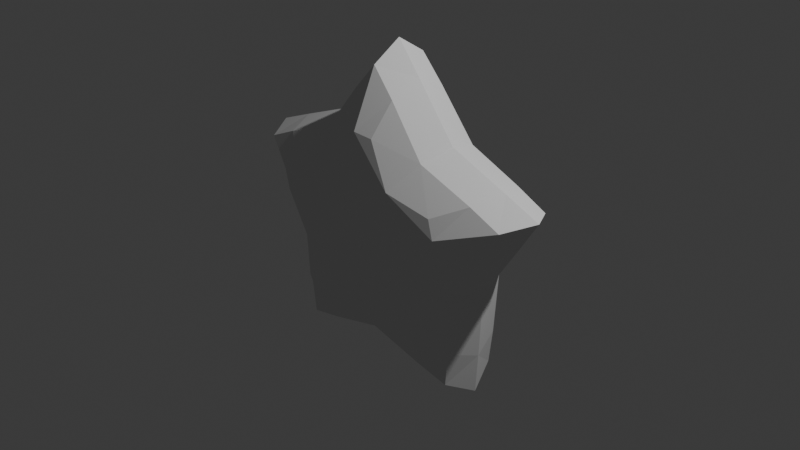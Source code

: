 # Source: star.blend  (saved by Blender 4.4.30; exported with 4.5.12 LTS)
import bpy
from mathutils import Matrix  # noqa: F401  (used for matrix-valued properties, if any)

bpy.ops.wm.read_factory_settings(use_empty=True)
scene = bpy.context.scene
scene.name = 'Scene'

# ---- collections
col_collection = bpy.data.collections.new('Collection'); scene.collection.children.link(col_collection)

# ---- world
world_world = bpy.data.worlds.new('World'); scene.world = world_world
world_world.use_nodes = True; world_world.node_tree.nodes.clear()
_N = world_world.node_tree.nodes; _L = world_world.node_tree.links
n0 = _N.new('ShaderNodeOutputWorld'); n0.name = 'World Output'; n0.location = (300, 300)
n1 = _N.new('ShaderNodeBackground'); n1.name = 'Background'; n1.location = (10, 300)
n1.inputs[0].default_value = (0.05088, 0.05088, 0.05088, 1.0)
_L.new(n1.outputs[0], n0.inputs[0])
n0.is_active_output = True
world_world.color = (0.05088, 0.05088, 0.05088)
world_world.sun_shadow_jitter_overblur = 0.0

# ---- cameras
cam_camera = bpy.data.cameras.new('Camera')
cam_camera.clip_end = 100.0
cam_camera.ortho_scale = 7.314

# ---- lights
light_light = bpy.data.lights.new('Light', 'POINT')
light_light.energy = 1000.0
light_light.shadow_soft_size = 0.1

# ---- meshes
me_sphere_001 = bpy.data.meshes.new('Sphere.001')
me_sphere_001.from_pydata([(0.6583, 0.9061, 0.3469), (0.6583, 0.9061, -0.3469), (-1.118e-08, -1.304e-08, -0.7795), (1.616, 0.525, 0.3161), (1.616, 0.525, -0.3161), (1.065, -0.3461, 0.3469), (1.065, -0.3461, -0.3469), (0.9987, -1.375, 0.3161), (0.9987, -1.375, -0.3161), (1.63e-08, -1.12, 0.3469), (1.304e-08, -1.12, -0.3469), (7.451e-09, -1.304e-08, 0.7795), (-0.9987, -1.375, 0.3161), (-0.9987, -1.375, -0.3161), (-1.065, -0.3461, 0.3469), (-1.065, -0.3461, -0.3469), (-1.616, 0.525, 0.3161), (-1.616, 0.525, -0.3161), (-0.6583, 0.9061, 0.3469), (-0.6583, 0.9061, -0.3469), (-2.13e-08, 1.699, 0.3161), (-1.828e-08, 1.699, -0.3161), (0.728, 1.002, -2.887e-08), (0.4603, 0.6335, -0.6056), (1.806, 0.5868, -2.049e-08), (1.271, 0.6766, -0.3262), (1.271, 0.6766, 0.3262), (1.178, -0.3827, 1.164e-08), (1.426, 0.1995, -0.3262), (1.426, 0.1995, 0.3262), (1.116, -1.536, 5.122e-08), (1.036, -0.9994, -0.3262), (1.036, -0.9994, 0.3262), (1.304e-08, -1.238, 1.816e-08), (0.6303, -1.294, -0.3262), (0.6303, -1.294, 0.3262), (-0.6487, -0.8928, 0.5813), (-1.116, -1.536, 5.122e-08), (-0.6303, -1.294, -0.3262), (-0.6303, -1.294, 0.3262), (-1.178, -0.3827, 0.0), (-1.036, -0.9994, -0.3262), (-1.036, -0.9994, 0.3262), (-1.806, 0.5868, -2.049e-08), (-1.426, 0.1995, -0.3262), (-1.426, 0.1995, 0.3262), (-0.728, 1.002, -2.515e-08), (-1.271, 0.6766, -0.3262), (-1.271, 0.6766, 0.3262), (-2.887e-08, 1.899, -7.777e-08), (-0.2508, 1.418, -0.3262), (-0.2508, 1.418, 0.3262), (-1.723e-08, 1.104, 0.5813), (-1.118e-08, 1.104, -0.5813), (0.4603, 0.6335, 0.6056), (0.2508, 1.418, -0.3262), (0.2508, 1.418, 0.3262), (1.05, 0.341, 0.5813), (1.05, 0.341, -0.5813), (0.7447, -0.242, 0.6056), (0.7447, -0.242, -0.6056), (0.6487, -0.8928, 0.5813), (0.6487, -0.8928, -0.5813), (1.304e-08, -0.7831, 0.6056), (-3.725e-09, -0.7831, -0.6056), (-0.6487, -0.8928, -0.5813), (-0.7447, -0.242, 0.6056), (-0.7447, -0.242, -0.6056), (-1.05, 0.341, 0.5813), (-1.05, 0.341, -0.5813), (-0.4603, 0.6335, 0.6056), (-0.4603, 0.6335, -0.6056), (0.1981, 1.075, -0.5455), (0.2763, 1.563, -5.402e-08), (0.1981, 1.075, 0.5455), (0.9608, 0.5205, -0.5455), (1.401, 0.7459, -1.63e-08), (0.9608, 0.5205, 0.5455), (1.083, 0.1437, -0.5455), (1.572, 0.2203, -1.071e-08), (1.083, 0.1437, 0.5455), (0.7919, -0.753, -0.5455), (1.142, -1.102, 3.772e-08), (0.7919, -0.753, 0.5455), (0.4714, -0.9859, -0.5455), (0.6954, -1.427, 3.958e-08), (0.4714, -0.9859, 0.5455), (-0.4714, -0.9859, -0.5455), (-0.6954, -1.427, 3.958e-08), (-0.4714, -0.9859, 0.5455), (-0.7919, -0.753, -0.5455), (-1.142, -1.102, 3.586e-08), (-0.7919, -0.753, 0.5455), (-1.083, 0.1437, -0.5455), (-1.572, 0.2203, -1.257e-08), (-1.083, 0.1437, 0.5455), (-0.9608, 0.5205, -0.5455), (-1.401, 0.7459, -1.537e-08), (-0.9608, 0.5205, 0.5455), (-0.1981, 1.075, -0.5455), (-0.2763, 1.563, -5.495e-08), (-0.1981, 1.075, 0.5455)], [], [(53, 23, 2), (55, 53, 21), (1, 72, 55), (21, 73, 55), (20, 73, 49), (56, 22, 73), (55, 22, 1), (52, 56, 20), (54, 52, 11), (0, 74, 54), (23, 58, 2), (1, 75, 23), (58, 25, 4), (22, 25, 1), (22, 26, 76), (76, 3, 24), (76, 4, 25), (0, 77, 26), (57, 54, 11), (26, 57, 3), (58, 60, 2), (28, 58, 4), (6, 78, 28), (4, 79, 28), (3, 79, 24), (29, 27, 79), (28, 27, 6), (57, 29, 3), (59, 57, 11), (5, 80, 59), (60, 62, 2), (6, 81, 60), (62, 31, 8), (27, 31, 6), (27, 32, 82), (82, 7, 30), (82, 8, 31), (5, 83, 32), (61, 59, 11), (32, 61, 7), (62, 64, 2), (34, 62, 8), (10, 84, 34), (8, 85, 34), (7, 85, 30), (35, 33, 85), (34, 33, 10), (61, 35, 7), (63, 61, 11), (9, 86, 63), (64, 65, 2), (10, 87, 64), (65, 38, 13), (33, 38, 10), (33, 39, 88), (88, 12, 37), (88, 13, 38), (9, 89, 39), (36, 63, 11), (39, 36, 12), (65, 67, 2), (41, 65, 13), (15, 90, 41), (13, 91, 41), (12, 91, 37), (42, 40, 91), (41, 40, 15), (36, 42, 12), (66, 36, 11), (14, 92, 66), (67, 69, 2), (15, 93, 67), (69, 44, 17), (40, 44, 15), (40, 45, 94), (94, 16, 43), (94, 17, 44), (14, 95, 45), (68, 66, 11), (45, 68, 16), (69, 71, 2), (47, 69, 17), (19, 96, 47), (17, 97, 47), (16, 97, 43), (48, 46, 97), (47, 46, 19), (68, 48, 16), (70, 68, 11), (18, 98, 70), (71, 53, 2), (19, 99, 71), (53, 50, 21), (46, 50, 19), (46, 51, 100), (100, 20, 49), (100, 21, 50), (18, 101, 51), (52, 70, 11), (51, 52, 20), (53, 72, 23), (55, 72, 53), (1, 23, 72), (21, 49, 73), (20, 56, 73), (56, 0, 22), (55, 73, 22), (52, 74, 56), (54, 74, 52), (0, 56, 74), (23, 75, 58), (1, 25, 75), (58, 75, 25), (22, 76, 25), (22, 0, 26), (76, 26, 3), (76, 24, 4), (0, 54, 77), (57, 77, 54), (26, 77, 57), (58, 78, 60), (28, 78, 58), (6, 60, 78), (4, 24, 79), (3, 29, 79), (29, 5, 27), (28, 79, 27), (57, 80, 29), (59, 80, 57), (5, 29, 80), (60, 81, 62), (6, 31, 81), (62, 81, 31), (27, 82, 31), (27, 5, 32), (82, 32, 7), (82, 30, 8), (5, 59, 83), (61, 83, 59), (32, 83, 61), (62, 84, 64), (34, 84, 62), (10, 64, 84), (8, 30, 85), (7, 35, 85), (35, 9, 33), (34, 85, 33), (61, 86, 35), (63, 86, 61), (9, 35, 86), (64, 87, 65), (10, 38, 87), (65, 87, 38), (33, 88, 38), (33, 9, 39), (88, 39, 12), (88, 37, 13), (9, 63, 89), (36, 89, 63), (39, 89, 36), (65, 90, 67), (41, 90, 65), (15, 67, 90), (13, 37, 91), (12, 42, 91), (42, 14, 40), (41, 91, 40), (36, 92, 42), (66, 92, 36), (14, 42, 92), (67, 93, 69), (15, 44, 93), (69, 93, 44), (40, 94, 44), (40, 14, 45), (94, 45, 16), (94, 43, 17), (14, 66, 95), (68, 95, 66), (45, 95, 68), (69, 96, 71), (47, 96, 69), (19, 71, 96), (17, 43, 97), (16, 48, 97), (48, 18, 46), (47, 97, 46), (68, 98, 48), (70, 98, 68), (18, 48, 98), (71, 99, 53), (19, 50, 99), (53, 99, 50), (46, 100, 50), (46, 18, 51), (100, 51, 20), (100, 49, 21), (18, 70, 101), (52, 101, 70), (51, 101, 52)])
_uv = me_sphere_001.uv_layers.new(name='UVMap')
_uv.uv.foreach_set('vector', [0.675, 0.1667, 0.625, 0.1667, 0.65, 0.0, 0.65, 0.3457, 0.675, 0.1667, 0.7, 0.3333, 0.6, 0.3333, 0.65, 0.2245, 0.65, 0.3457, 0.7, 0.3333, 0.65, 0.5, 0.65, 0.3457, 0.7, 0.6667, 0.65, 0.5, 0.7, 0.5, 0.65, 0.6543, 0.6, 0.5, 0.65, 0.5, 0.65, 0.3457, 0.6, 0.5, 0.6, 0.3333, 0.675, 0.8333, 0.65, 0.6543, 0.7, 0.6667, 0.625, 0.8333, 0.675, 0.8333, 0.65, 1.0, 0.6, 0.6667, 0.65, 0.7755, 0.625, 0.8333, 0.575, 0.1667, 0.525, 0.1667, 0.55, 0.0, 0.6, 0.3333, 0.55, 0.2245, 0.575, 0.1667, 0.525, 0.1667, 0.55, 0.3457, 0.5, 0.3333, 0.6, 0.5, 0.55, 0.3457, 0.6, 0.3333, 0.6, 0.5, 0.55, 0.6543, 0.55, 0.5, 0.55, 0.5, 0.5, 0.6667, 0.5, 0.5, 0.55, 0.5, 0.5, 0.3333, 0.55, 0.3457, 0.6, 0.6667, 0.55, 0.7755, 0.55, 0.6543, 0.525, 0.8333, 0.575, 0.8333, 0.55, 1.0, 0.55, 0.6543, 0.525, 0.8333, 0.5, 0.6667, 0.475, 0.1667, 0.425, 0.1667, 0.45, 0.0, 0.45, 0.3457, 0.475, 0.1667, 0.5, 0.3333, 0.4, 0.3333, 0.45, 0.2245, 0.45, 0.3457, 0.5, 0.3333, 0.45, 0.5, 0.45, 0.3457, 0.5, 0.6667, 0.45, 0.5, 0.5, 0.5, 0.45, 0.6543, 0.4, 0.5, 0.45, 0.5, 0.45, 0.3457, 0.4, 0.5, 0.4, 0.3333, 0.475, 0.8333, 0.45, 0.6543, 0.5, 0.6667, 0.425, 0.8333, 0.475, 0.8333, 0.45, 1.0, 0.4, 0.6667, 0.45, 0.7755, 0.425, 0.8333, 0.375, 0.1667, 0.325, 0.1667, 0.35, 0.0, 0.4, 0.3333, 0.35, 0.2245, 0.375, 0.1667, 0.325, 0.1667, 0.35, 0.3457, 0.3, 0.3333, 0.4, 0.5, 0.35, 0.3457, 0.4, 0.3333, 0.4, 0.5, 0.35, 0.6543, 0.35, 0.5, 0.35, 0.5, 0.3, 0.6667, 0.3, 0.5, 0.35, 0.5, 0.3, 0.3333, 0.35, 0.3457, 0.4, 0.6667, 0.35, 0.7755, 0.35, 0.6543, 0.325, 0.8333, 0.375, 0.8333, 0.35, 1.0, 0.35, 0.6543, 0.325, 0.8333, 0.3, 0.6667, 0.275, 0.1667, 0.225, 0.1667, 0.25, 0.0, 0.25, 0.3457, 0.275, 0.1667, 0.3, 0.3333, 0.2, 0.3333, 0.25, 0.2245, 0.25, 0.3457, 0.3, 0.3333, 0.25, 0.5, 0.25, 0.3457, 0.3, 0.6667, 0.25, 0.5, 0.3, 0.5, 0.25, 0.6543, 0.2, 0.5, 0.25, 0.5, 0.25, 0.3457, 0.2, 0.5, 0.2, 0.3333, 0.275, 0.8333, 0.25, 0.6543, 0.3, 0.6667, 0.225, 0.8333, 0.275, 0.8333, 0.25, 1.0, 0.2, 0.6667, 0.25, 0.7755, 0.225, 0.8333, 0.175, 0.1667, 0.125, 0.1667, 0.15, 0.0, 0.2, 0.3333, 0.15, 0.2245, 0.175, 0.1667, 0.125, 0.1667, 0.15, 0.3457, 0.1, 0.3333, 0.2, 0.5, 0.15, 0.3457, 0.2, 0.3333, 0.2, 0.5, 0.15, 0.6543, 0.15, 0.5, 0.15, 0.5, 0.1, 0.6667, 0.1, 0.5, 0.15, 0.5, 0.1, 0.3333, 0.15, 0.3457, 0.2, 0.6667, 0.15, 0.7755, 0.15, 0.6543, 0.125, 0.8333, 0.175, 0.8333, 0.15, 1.0, 0.15, 0.6543, 0.125, 0.8333, 0.1, 0.6667, 0.075, 0.1667, 0.025, 0.1667, 0.05, 0.0, 0.05, 0.3457, 0.075, 0.1667, 0.1, 0.3333, 0.0, 0.3333, 0.05, 0.2245, 0.05, 0.3457, 0.1, 0.3333, 0.05, 0.5, 0.05, 0.3457, 0.1, 0.6667, 0.05, 0.5, 0.1, 0.5, 0.05, 0.6543, 0.0, 0.5, 0.05, 0.5, 0.05, 0.3457, 0.0, 0.5, 0.0, 0.3333, 0.075, 0.8333, 0.05, 0.6543, 0.1, 0.6667, 0.025, 0.8333, 0.075, 0.8333, 0.05, 1.0, 0.0, 0.6667, 0.05, 0.7755, 0.025, 0.8333, 0.975, 0.1667, 0.925, 0.1667, 0.95, 0.0, 1.0, 0.3333, 0.95, 0.2245, 0.975, 0.1667, 0.925, 0.1667, 0.95, 0.3457, 0.9, 0.3333, 1.0, 0.5, 0.95, 0.3457, 1.0, 0.3333, 1.0, 0.5, 0.95, 0.6543, 0.95, 0.5, 0.95, 0.5, 0.9, 0.6667, 0.9, 0.5, 0.95, 0.5, 0.9, 0.3333, 0.95, 0.3457, 1.0, 0.6667, 0.95, 0.7755, 0.95, 0.6543, 0.925, 0.8333, 0.975, 0.8333, 0.95, 1.0, 0.95, 0.6543, 0.925, 0.8333, 0.9, 0.6667, 0.875, 0.1667, 0.825, 0.1667, 0.85, 0.0, 0.85, 0.3457, 0.875, 0.1667, 0.9, 0.3333, 0.8, 0.3333, 0.85, 0.2245, 0.85, 0.3457, 0.9, 0.3333, 0.85, 0.5, 0.85, 0.3457, 0.9, 0.6667, 0.85, 0.5, 0.9, 0.5, 0.85, 0.6543, 0.8, 0.5, 0.85, 0.5, 0.85, 0.3457, 0.8, 0.5, 0.8, 0.3333, 0.875, 0.8333, 0.85, 0.6543, 0.9, 0.6667, 0.825, 0.8333, 0.875, 0.8333, 0.85, 1.0, 0.8, 0.6667, 0.85, 0.7755, 0.825, 0.8333, 0.775, 0.1667, 0.725, 0.1667, 0.75, 0.0, 0.8, 0.3333, 0.75, 0.2245, 0.775, 0.1667, 0.725, 0.1667, 0.75, 0.3457, 0.7, 0.3333, 0.8, 0.5, 0.75, 0.3457, 0.8, 0.3333, 0.8, 0.5, 0.75, 0.6543, 0.75, 0.5, 0.75, 0.5, 0.7, 0.6667, 0.7, 0.5, 0.75, 0.5, 0.7, 0.3333, 0.75, 0.3457, 0.8, 0.6667, 0.75, 0.7755, 0.75, 0.6543, 0.725, 0.8333, 0.775, 0.8333, 0.75, 1.0, 0.75, 0.6543, 0.725, 0.8333, 0.7, 0.6667, 0.675, 0.1667, 0.65, 0.2245, 0.625, 0.1667, 0.65, 0.3457, 0.65, 0.2245, 0.675, 0.1667, 0.6, 0.3333, 0.625, 0.1667, 0.65, 0.2245, 0.7, 0.3333, 0.7, 0.5, 0.65, 0.5, 0.7, 0.6667, 0.65, 0.6543, 0.65, 0.5, 0.65, 0.6543, 0.6, 0.6667, 0.6, 0.5, 0.65, 0.3457, 0.65, 0.5, 0.6, 0.5, 0.675, 0.8333, 0.65, 0.7755, 0.65, 0.6543, 0.625, 0.8333, 0.65, 0.7755, 0.675, 0.8333, 0.6, 0.6667, 0.65, 0.6543, 0.65, 0.7755, 0.575, 0.1667, 0.55, 0.2245, 0.525, 0.1667, 0.6, 0.3333, 0.55, 0.3457, 0.55, 0.2245, 0.525, 0.1667, 0.55, 0.2245, 0.55, 0.3457, 0.6, 0.5, 0.55, 0.5, 0.55, 0.3457, 0.6, 0.5, 0.6, 0.6667, 0.55, 0.6543, 0.55, 0.5, 0.55, 0.6543, 0.5, 0.6667, 0.55, 0.5, 0.5, 0.5, 0.5, 0.3333, 0.6, 0.6667, 0.575, 0.8333, 0.55, 0.7755, 0.525, 0.8333, 0.55, 0.7755, 0.575, 0.8333, 0.55, 0.6543, 0.55, 0.7755, 0.525, 0.8333, 0.475, 0.1667, 0.45, 0.2245, 0.425, 0.1667, 0.45, 0.3457, 0.45, 0.2245, 0.475, 0.1667, 0.4, 0.3333, 0.425, 0.1667, 0.45, 0.2245, 0.5, 0.3333, 0.5, 0.5, 0.45, 0.5, 0.5, 0.6667, 0.45, 0.6543, 0.45, 0.5, 0.45, 0.6543, 0.4, 0.6667, 0.4, 0.5, 0.45, 0.3457, 0.45, 0.5, 0.4, 0.5, 0.475, 0.8333, 0.45, 0.7755, 0.45, 0.6543, 0.425, 0.8333, 0.45, 0.7755, 0.475, 0.8333, 0.4, 0.6667, 0.45, 0.6543, 0.45, 0.7755, 0.375, 0.1667, 0.35, 0.2245, 0.325, 0.1667, 0.4, 0.3333, 0.35, 0.3457, 0.35, 0.2245, 0.325, 0.1667, 0.35, 0.2245, 0.35, 0.3457, 0.4, 0.5, 0.35, 0.5, 0.35, 0.3457, 0.4, 0.5, 0.4, 0.6667, 0.35, 0.6543, 0.35, 0.5, 0.35, 0.6543, 0.3, 0.6667, 0.35, 0.5, 0.3, 0.5, 0.3, 0.3333, 0.4, 0.6667, 0.375, 0.8333, 0.35, 0.7755, 0.325, 0.8333, 0.35, 0.7755, 0.375, 0.8333, 0.35, 0.6543, 0.35, 0.7755, 0.325, 0.8333, 0.275, 0.1667, 0.25, 0.2245, 0.225, 0.1667, 0.25, 0.3457, 0.25, 0.2245, 0.275, 0.1667, 0.2, 0.3333, 0.225, 0.1667, 0.25, 0.2245, 0.3, 0.3333, 0.3, 0.5, 0.25, 0.5, 0.3, 0.6667, 0.25, 0.6543, 0.25, 0.5, 0.25, 0.6543, 0.2, 0.6667, 0.2, 0.5, 0.25, 0.3457, 0.25, 0.5, 0.2, 0.5, 0.275, 0.8333, 0.25, 0.7755, 0.25, 0.6543, 0.225, 0.8333, 0.25, 0.7755, 0.275, 0.8333, 0.2, 0.6667, 0.25, 0.6543, 0.25, 0.7755, 0.175, 0.1667, 0.15, 0.2245, 0.125, 0.1667, 0.2, 0.3333, 0.15, 0.3457, 0.15, 0.2245, 0.125, 0.1667, 0.15, 0.2245, 0.15, 0.3457, 0.2, 0.5, 0.15, 0.5, 0.15, 0.3457, 0.2, 0.5, 0.2, 0.6667, 0.15, 0.6543, 0.15, 0.5, 0.15, 0.6543, 0.1, 0.6667, 0.15, 0.5, 0.1, 0.5, 0.1, 0.3333, 0.2, 0.6667, 0.175, 0.8333, 0.15, 0.7755, 0.125, 0.8333, 0.15, 0.7755, 0.175, 0.8333, 0.15, 0.6543, 0.15, 0.7755, 0.125, 0.8333, 0.075, 0.1667, 0.05, 0.2245, 0.025, 0.1667, 0.05, 0.3457, 0.05, 0.2245, 0.075, 0.1667, 0.0, 0.3333, 0.025, 0.1667, 0.05, 0.2245, 0.1, 0.3333, 0.1, 0.5, 0.05, 0.5, 0.1, 0.6667, 0.05, 0.6543, 0.05, 0.5, 0.05, 0.6543, 0.0, 0.6667, 0.0, 0.5, 0.05, 0.3457, 0.05, 0.5, 0.0, 0.5, 0.075, 0.8333, 0.05, 0.7755, 0.05, 0.6543, 0.025, 0.8333, 0.05, 0.7755, 0.075, 0.8333, 0.0, 0.6667, 0.05, 0.6543, 0.05, 0.7755, 0.975, 0.1667, 0.95, 0.2245, 0.925, 0.1667, 1.0, 0.3333, 0.95, 0.3457, 0.95, 0.2245, 0.925, 0.1667, 0.95, 0.2245, 0.95, 0.3457, 1.0, 0.5, 0.95, 0.5, 0.95, 0.3457, 1.0, 0.5, 1.0, 0.6667, 0.95, 0.6543, 0.95, 0.5, 0.95, 0.6543, 0.9, 0.6667, 0.95, 0.5, 0.9, 0.5, 0.9, 0.3333, 1.0, 0.6667, 0.975, 0.8333, 0.95, 0.7755, 0.925, 0.8333, 0.95, 0.7755, 0.975, 0.8333, 0.95, 0.6543, 0.95, 0.7755, 0.925, 0.8333, 0.875, 0.1667, 0.85, 0.2245, 0.825, 0.1667, 0.85, 0.3457, 0.85, 0.2245, 0.875, 0.1667, 0.8, 0.3333, 0.825, 0.1667, 0.85, 0.2245, 0.9, 0.3333, 0.9, 0.5, 0.85, 0.5, 0.9, 0.6667, 0.85, 0.6543, 0.85, 0.5, 0.85, 0.6543, 0.8, 0.6667, 0.8, 0.5, 0.85, 0.3457, 0.85, 0.5, 0.8, 0.5, 0.875, 0.8333, 0.85, 0.7755, 0.85, 0.6543, 0.825, 0.8333, 0.85, 0.7755, 0.875, 0.8333, 0.8, 0.6667, 0.85, 0.6543, 0.85, 0.7755, 0.775, 0.1667, 0.75, 0.2245, 0.725, 0.1667, 0.8, 0.3333, 0.75, 0.3457, 0.75, 0.2245, 0.725, 0.1667, 0.75, 0.2245, 0.75, 0.3457, 0.8, 0.5, 0.75, 0.5, 0.75, 0.3457, 0.8, 0.5, 0.8, 0.6667, 0.75, 0.6543, 0.75, 0.5, 0.75, 0.6543, 0.7, 0.6667, 0.75, 0.5, 0.7, 0.5, 0.7, 0.3333, 0.8, 0.6667, 0.775, 0.8333, 0.75, 0.7755, 0.725, 0.8333, 0.75, 0.7755, 0.775, 0.8333, 0.75, 0.6543, 0.75, 0.7755, 0.725, 0.8333])
me_sphere_001.update()

# ---- objects
ob_light = bpy.data.objects.new('Light', light_light)
ob_camera = bpy.data.objects.new('Camera', cam_camera)
ob_sphere = bpy.data.objects.new('Sphere', me_sphere_001)

# ---- transforms, parenting, visibility, modifiers, constraints
ob_light.location = (4.076, 1.005, 5.904)
ob_light.rotation_euler = (0.6503, 0.05522, 1.866)
ob_light.lock_rotations_4d = False
ob_light.empty_display_type = 'ARROWS'
ob_light.color = (0.0, 0.0, 0.0, 0.0)
ob_light.lineart.crease_threshold = 0.0
ob_camera.location = (7.359, -6.926, 4.958)
ob_camera.rotation_euler = (1.109, 0.0, 0.8149)
ob_camera.lock_rotations_4d = False
ob_camera.empty_display_type = 'ARROWS'
ob_camera.color = (0.0, 0.0, 0.0, 0.0)
ob_camera.display_type = 'WIRE'
ob_camera.lineart.crease_threshold = 0.0
ob_sphere.location = (0.0, 0.0, 0.0)
ob_sphere.rotation_euler = (1.571, 0.0, 0.0)

# ---- collection membership
col_collection.objects.link(ob_light)
col_collection.objects.link(ob_camera)
col_collection.objects.link(ob_sphere)

# ---- scene / render settings (as saved in the file)
scene.camera = ob_camera
scene.frame_start = 1; scene.frame_end = 250; scene.frame_set(1)
scene.render.engine = 'BLENDER_EEVEE_NEXT'
bpy.context.view_layer.update()
